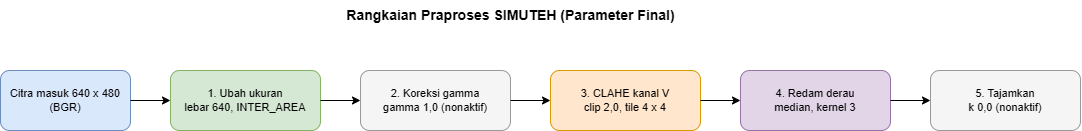

The diagram above was exported from draw.io. Its source (the exported page's mxGraphModel, read from the mxfile embedded in the PNG):
<mxGraphModel dx="1436" dy="840" grid="1" gridSize="10" guides="1" tooltips="1" connect="1" arrows="1" fold="1" page="1" pageScale="1" pageWidth="1169" pageHeight="300" math="0" shadow="0">
  <root>
    <mxCell id="0" />
    <mxCell id="1" parent="0" />
    <mxCell id="t" parent="1" style="text;html=1;fontSize=14;fontStyle=1;align=center;" value="Rangkaian Praproses SIMUTEH (Parameter Final)" vertex="1">
      <mxGeometry height="30" width="460" x="300" y="10" as="geometry" />
    </mxCell>
    <mxCell id="b0" parent="1" style="rounded=1;whiteSpace=wrap;html=1;fillColor=#dae8fc;strokeColor=#6c8ebf;fontSize=11;" value="Citra masuk 640 x 480 (BGR)" vertex="1">
      <mxGeometry height="60" width="130" x="20" y="80" as="geometry" />
    </mxCell>
    <mxCell id="b1" parent="1" style="rounded=1;whiteSpace=wrap;html=1;fillColor=#d5e8d4;strokeColor=#82b366;fontSize=11;" value="1. Ubah ukuran&#10;lebar 640, INTER_AREA" vertex="1">
      <mxGeometry height="60" width="150" x="190" y="80" as="geometry" />
    </mxCell>
    <mxCell id="b2" parent="1" style="rounded=1;whiteSpace=wrap;html=1;fillColor=#f5f5f5;strokeColor=#999999;fontSize=11;" value="2. Koreksi gamma&#10;gamma 1,0 (nonaktif)" vertex="1">
      <mxGeometry height="60" width="150" x="380" y="80" as="geometry" />
    </mxCell>
    <mxCell id="b3" parent="1" style="rounded=1;whiteSpace=wrap;html=1;fillColor=#ffe6cc;strokeColor=#d79b00;fontSize=11;" value="3. CLAHE kanal V&#10;clip 2,0, tile 4 x 4" vertex="1">
      <mxGeometry height="60" width="150" x="570" y="80" as="geometry" />
    </mxCell>
    <mxCell id="b4" parent="1" style="rounded=1;whiteSpace=wrap;html=1;fillColor=#e1d5e7;strokeColor=#9673a6;fontSize=11;" value="4. Redam derau&#10;median, kernel 3" vertex="1">
      <mxGeometry height="60" width="150" x="760" y="80" as="geometry" />
    </mxCell>
    <mxCell id="b5" parent="1" style="rounded=1;whiteSpace=wrap;html=1;fillColor=#f5f5f5;strokeColor=#999999;fontSize=11;" value="5. Tajamkan&#10;k 0,0 (nonaktif)" vertex="1">
      <mxGeometry height="60" width="150" x="950" y="80" as="geometry" />
    </mxCell>
    <mxCell id="e1" edge="1" parent="1" source="b0" style="edgeStyle=orthogonalEdgeStyle;rounded=0;html=1;" target="b1">
      <mxGeometry relative="1" as="geometry" />
    </mxCell>
    <mxCell id="e2" edge="1" parent="1" source="b1" style="edgeStyle=orthogonalEdgeStyle;rounded=0;html=1;" target="b2">
      <mxGeometry relative="1" as="geometry" />
    </mxCell>
    <mxCell id="e3" edge="1" parent="1" source="b2" style="edgeStyle=orthogonalEdgeStyle;rounded=0;html=1;" target="b3">
      <mxGeometry relative="1" as="geometry" />
    </mxCell>
    <mxCell id="e4" edge="1" parent="1" source="b3" style="edgeStyle=orthogonalEdgeStyle;rounded=0;html=1;" target="b4">
      <mxGeometry relative="1" as="geometry" />
    </mxCell>
    <mxCell id="e5" edge="1" parent="1" source="b4" style="edgeStyle=orthogonalEdgeStyle;rounded=0;html=1;" target="b5">
      <mxGeometry relative="1" as="geometry" />
    </mxCell>
  </root>
</mxGraphModel>